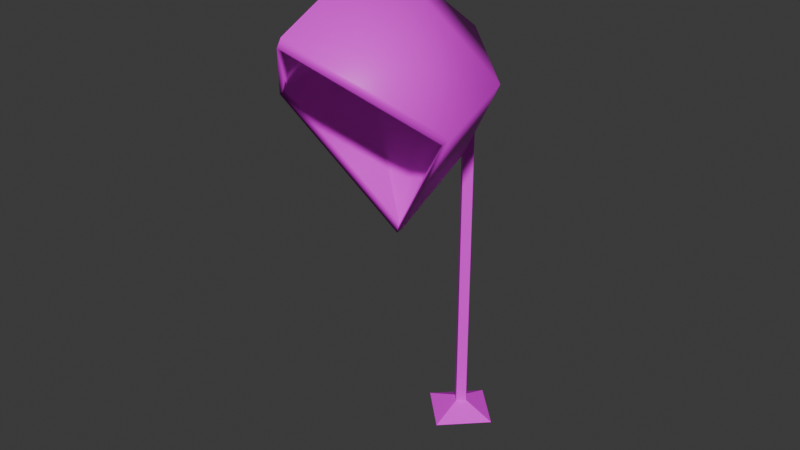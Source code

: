 # Source: Orelhao.blend  (saved by Blender 4.3.34; exported with 4.5.12 LTS)
import bpy
from mathutils import Matrix  # noqa: F401  (used for matrix-valued properties, if any)

bpy.ops.wm.read_factory_settings(use_empty=True)
scene = bpy.context.scene
scene.name = 'Scene'

# ---- collections
col_orelhao = bpy.data.collections.new('orelhao'); scene.collection.children.link(col_orelhao)

# ---- images (referenced by path relative to the original .blend; pixels are not part of the script)
import os
ASSET_DIR = os.environ.get("B2B_ASSET_DIR", "")  # directory of the original .blend (textures are referenced by path, not embedded)
HERE = os.path.dirname(os.path.abspath(__file__))  # packed textures are extracted next to this script under _unpacked/

def load_image(name, relpath, width, height, colorspace="sRGB"):
    """Load a texture the original file referenced (path relative to the .blend, or extracted next to this script)."""
    p = next((c for c in (os.path.join(HERE, relpath), os.path.join(ASSET_DIR, relpath)) if relpath and os.path.exists(c)), "")
    if p:
        img = bpy.data.images.load(p, check_existing=True)
        img.name = name
    else:  # same state as the original file: an image datablock whose file is absent (Cycles renders it pink)
        img = bpy.data.images.new(name, width, height)
        img.source = "FILE"
        img.filepath = "//" + (relpath or name)
    img.colorspace_settings.name = colorspace
    return img
img_orelhao_png = load_image('Orelhao.png', 'Orelhao.png', 1024, 1024, 'sRGB')

# ---- materials (node trees are filled in below, after node groups)
mat_orelhao = bpy.data.materials.new('Orelhao')

# ---- material node trees
mat_orelhao.use_nodes = True; mat_orelhao.node_tree.nodes.clear()
_N = mat_orelhao.node_tree.nodes; _L = mat_orelhao.node_tree.links
n0 = _N.new('ShaderNodeBsdfPrincipled'); n0.name = 'Principled BSDF'; n0.location = (10, 300)
n1 = _N.new('ShaderNodeOutputMaterial'); n1.name = 'Material Output'; n1.location = (300, 300)
n2 = _N.new('ShaderNodeTexImage'); n2.name = 'Image Texture'; n2.location = (-321, 295)
n2.image = img_orelhao_png
_L.new(n0.outputs[0], n1.inputs[0])
_L.new(n2.outputs[0], n0.inputs[0])
n1.is_active_output = True

# ---- world
world_world = bpy.data.worlds.new('World'); scene.world = world_world
world_world.use_nodes = True; world_world.node_tree.nodes.clear()
_N = world_world.node_tree.nodes; _L = world_world.node_tree.links
n0 = _N.new('ShaderNodeOutputWorld'); n0.name = 'World Output'; n0.location = (300, 300)
n1 = _N.new('ShaderNodeBackground'); n1.name = 'Background'; n1.location = (10, 300)
n1.inputs[0].default_value = (0.05088, 0.05088, 0.05088, 1.0)
_L.new(n1.outputs[0], n0.inputs[0])
n0.is_active_output = True
world_world.color = (0.05088, 0.05088, 0.05088)
world_world.use_sun_shadow = False
world_world.sun_shadow_jitter_overblur = 0.0

# ---- meshes
me_cylinder_002 = bpy.data.meshes.new('Cylinder.002')
me_cylinder_002.from_pydata([(0.0001047, -0.2947, 0.581), (0.1149, -0.1873, 0.4758), (0.0005108, -0.1212, 0.3161), (-0.1147, -0.1873, 0.4758), (0.001146, -0.1632, 0.6435), (0.1089, -0.09762, 0.506), (0.001941, -0.01108, 0.3716), (-0.106, -0.09762, 0.506), (0.001942, 0.00434, 0.5225), (6.237e-05, -0.3004, 0.572), (0.1107, -0.1938, 0.4709), (0.0004852, -0.1304, 0.3146), (-0.1107, -0.1939, 0.4709), (0.001929, -0.1488, 0.624), (0.08412, -0.09556, 0.5205), (0.00194, -0.05993, 0.5201), (-0.08043, -0.09559, 0.5205), (0.0001448, -0.2882, 0.5737), (-0.106, -0.1862, 0.4737), (0.0005367, -0.1263, 0.3245), (0.1062, -0.1861, 0.4737), (1.009e-07, 0.009129, 0.01663), (1.009e-07, 0.009129, 0.5076), (0.009129, 0.0, 0.01663), (0.009129, 0.0, 0.5076), (1.009e-07, -0.009129, 0.01663), (1.009e-07, -0.009129, 0.5076), (-0.009129, 0.0, 0.01663), (-0.009129, 0.0, 0.5076), (1.009e-07, 0.05061, 0.0002186), (0.05061, 0.0, 0.0002186), (1.009e-07, -0.05061, 0.0002186), (-0.05061, 0.0, 0.0002186), (0.00247, 0.002927, 0.4585), (0.002242, 0.002948, 0.4975), (0.04253, -0.03958, 0.4451), (0.04255, -0.034, 0.5092), (-0.000688, 0.003783, 0.4581), (-0.0004609, 0.003804, 0.4972), (-0.04294, -0.03605, 0.4448), (-0.04297, -0.03264, 0.5089)], [], [(9, 17, 20, 10), (0, 1, 5, 4), (3, 0, 4, 7), (19, 18, 12, 11), (1, 2, 6, 5), (5, 8, 4), (8, 7, 4), (2, 3, 7, 6), (6, 7, 8), (14, 15, 19, 20), (13, 14, 20, 17), (16, 18, 19, 15), (16, 15, 13), (13, 15, 14), (2, 11, 12, 3), (18, 17, 9, 12), (1, 0, 9, 10), (19, 11, 10, 20), (2, 1, 10, 11), (0, 3, 12, 9), (24, 26, 25, 23), (26, 28, 27, 25), (28, 22, 21, 27), (22, 28, 26, 24), (23, 25, 31, 30), (25, 27, 32, 31), (27, 21, 29, 32), (21, 23, 30, 29), (33, 34, 36, 35), (22, 24, 23, 21), (37, 39, 40, 38), (16, 13, 17, 18), (5, 6, 8)])
me_cylinder_002.polygons.foreach_set('use_smooth', [1, 1, 1, 1, 1, 1, 1, 1, 1, 1, 1, 1, 1, 1, 1, 1, 1, 1, 1, 1, 0, 0, 0, 0, 0, 0, 0, 0, 0, 0, 0, 1, 1])
_uv = me_cylinder_002.uv_layers.new(name='UVMap')
_uv.uv.foreach_set('vector', [0.387, 0.4657, 0.3978, 0.4661, 0.3472, 0.6536, 0.3372, 0.6481, 0.3775, 0.4654, 0.3271, 0.6442, 0.2173, 0.6055, 0.2823, 0.463, 0.338, 0.2855, 0.3775, 0.4654, 0.2823, 0.463, 0.2267, 0.3173, 0.2721, 0.004701, 0.3586, 0.2772, 0.3482, 0.2821, 0.258, 3.446e-08, 0.3271, 0.6442, 0.2194, 0.9242, 0.0, 0.8011, 0.2173, 0.6055, 0.2173, 0.6055, 0.0, 0.4551, 0.2823, 0.463, 0.0, 0.4551, 0.2267, 0.3173, 0.2823, 0.463, 0.2452, 0.001437, 0.338, 0.2855, 0.2267, 0.3173, 0.01907, 0.1103, 0.01907, 0.1103, 0.2267, 0.3173, 0.0, 0.4551, 0.8352, 0.1777, 0.7789, 0.2165, 0.5757, -2.326e-08, 1.0, 0.0652, 0.8438, 0.2852, 0.8352, 0.1777, 1.0, 0.0652, 1.0, 0.4527, 0.736, 0.2706, 0.6124, 0.4306, 0.5757, -2.326e-08, 0.7789, 0.2165, 0.736, 0.2706, 0.7789, 0.2165, 0.8438, 0.2852, 0.8438, 0.2852, 0.7789, 0.2165, 0.8352, 0.1777, 0.2452, 0.001437, 0.258, 3.446e-08, 0.3482, 0.2821, 0.338, 0.2855, 0.3586, 0.2772, 0.3978, 0.4661, 0.387, 0.4657, 0.3482, 0.2821, 0.3271, 0.6442, 0.3775, 0.4654, 0.387, 0.4657, 0.3372, 0.6481, 0.2463, 0.9222, 0.2321, 0.9263, 0.3372, 0.6481, 0.3472, 0.6536, 0.2194, 0.9242, 0.3271, 0.6442, 0.3372, 0.6481, 0.2321, 0.9263, 0.3775, 0.4654, 0.338, 0.2855, 0.3482, 0.2821, 0.387, 0.4657, 0.4421, 0.7629, 0.4278, 0.7615, 0.4911, 0.06801, 0.5078, 0.08088, 0.4278, 0.7615, 0.4134, 0.7602, 0.4722, 0.07783, 0.4911, 0.06801, 0.4134, 0.7602, 0.399, 0.7591, 0.452, 0.09554, 0.4722, 0.07783, 0.399, 0.7591, 0.4134, 0.7602, 0.4122, 0.7746, 0.3978, 0.7734, 0.5078, 0.08088, 0.4911, 0.06801, 0.4972, -1.354e-09, 0.5631, 0.04424, 0.4911, 0.06801, 0.4722, 0.07783, 0.4242, 0.03169, 0.4972, -1.354e-09, 0.4722, 0.07783, 0.452, 0.09554, 0.3978, 0.1048, 0.4242, 0.03169, 0.5242, 0.1016, 0.5078, 0.08088, 0.5631, 0.04424, 0.5757, 0.1203, 0.6537, 0.4757, 0.6507, 0.5286, 0.5757, 0.5399, 0.5757, 0.4527, 0.4596, 0.7646, 0.4421, 0.7629, 0.5078, 0.08088, 0.5242, 0.1016, 0.5757, 0.5608, 0.6538, 0.5399, 0.6538, 0.6269, 0.5773, 0.6138, 0.736, 0.2706, 0.8438, 0.2852, 1.0, 0.4527, 0.6124, 0.4306, 0.2173, 0.6055, 0.0, 0.8011, 0.0, 0.4551])
me_cylinder_002.materials.append(mat_orelhao)
me_cylinder_002.update()

# ---- objects
ob_orelhao_lod0 = bpy.data.objects.new('Orelhao_LOD0', me_cylinder_002)

# ---- transforms, parenting, visibility, modifiers, constraints
ob_orelhao_lod0.location = (0.0, 0.0, 0.0)

# ---- collection membership
col_orelhao.objects.link(ob_orelhao_lod0)

# ---- scene / render settings (as saved in the file)
scene.frame_start = 1; scene.frame_end = 250; scene.frame_set(0)
scene.render.engine = 'CYCLES'
scene.render.film_transparent = True
scene.cycles.sampling_pattern = 'TABULATED_SOBOL'
scene.cycles.bake_type = 'DIFFUSE'
bpy.context.view_layer.update()

# ---- added for rendering (the .blend has no active camera and no usable light): camera, sun
cam_auto = bpy.data.cameras.new('AutoCamera')
cam_auto.lens = 50.0
cam_auto.sensor_width = 36.0
cam_auto.clip_end = 1000.0
ob_auto_camera = bpy.data.objects.new('AutoCamera', cam_auto)
scene.collection.objects.link(ob_auto_camera)
ob_auto_camera.location = (0.710619, -0.977493, 0.890281)
ob_auto_camera.rotation_euler = (1.09748, -7.21219e-08, 0.694738)
scene.camera = ob_auto_camera
light_auto_sun = bpy.data.lights.new('AutoSun', 'SUN')
light_auto_sun.energy = 3.0
light_auto_sun.angle = 0.0523599
ob_auto_sun = bpy.data.objects.new('AutoSun', light_auto_sun)
scene.collection.objects.link(ob_auto_sun)
ob_auto_sun.rotation_euler = (0.872665, 0.174533, 0.523599)
bpy.context.view_layer.update()
